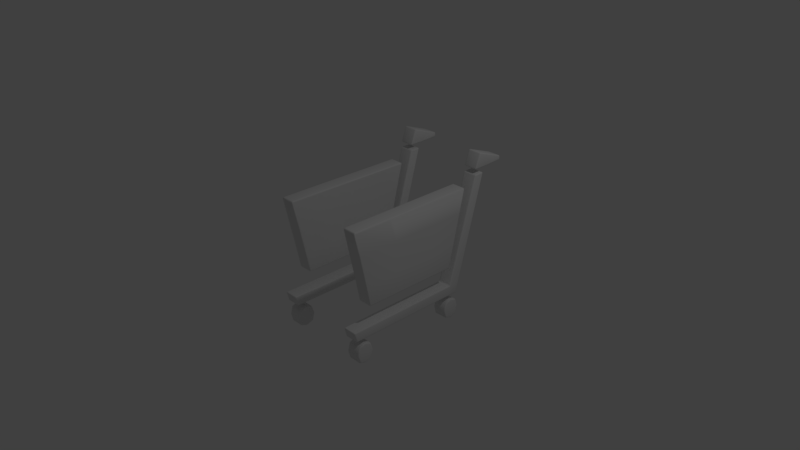 # Source: Shop.blend  (saved by Blender 2.79.0; exported with 4.5.12 LTS)
import bpy
from mathutils import Matrix  # noqa: F401  (used for matrix-valued properties, if any)

bpy.ops.wm.read_factory_settings(use_empty=True)
scene = bpy.context.scene
scene.name = 'Scene'

# ---- collections
col_collection_1 = bpy.data.collections.new('Collection 1'); scene.collection.children.link(col_collection_1)

# ---- materials (node trees are filled in below, after node groups)
mat_material = bpy.data.materials.new('Material')
mat_material.alpha_threshold = 0.0
mat_material.use_transparent_shadow = False
mat_material.roughness = 0.5
mat_material.line_color = (0.0, 0.0, 0.0, 1.0)

# ---- material node trees

# ---- world
world_world = bpy.data.worlds.new('World'); scene.world = world_world
world_world.color = (0.05088, 0.05088, 0.05088)
world_world.use_sun_shadow = False
world_world.sun_shadow_jitter_overblur = 0.0
world_world.cycles.sampling_method = 'MANUAL'

# ---- cameras
cam_camera = bpy.data.cameras.new('Camera')
cam_camera.clip_end = 100.0
cam_camera.lens = 35.0
cam_camera.sensor_width = 32.0
cam_camera.sensor_height = 18.0
cam_camera.ortho_scale = 7.314
cam_camera.dof.focus_distance = 0.0
cam_camera.dof.aperture_fstop = 128.0

# ---- lights
light_lamp = bpy.data.lights.new('Lamp', 'POINT')
light_lamp.transmission_factor = 0.0
light_lamp.cutoff_distance = 30.0
light_lamp.energy = 100.0
light_lamp.shadow_buffer_clip_start = 1.001
light_lamp.shadow_soft_size = 0.1
light_lamp.shadow_maximum_resolution = 0.006
light_lamp.use_absolute_resolution = True

# ---- meshes
me_cube = bpy.data.meshes.new('Cube')
me_cube.from_pydata([(-0.6837, 0.7546, -0.657), (-0.6851, 1.218, 1.026), (-0.6837, 0.9231, -0.657), (-0.6851, 1.448, 1.026), (-0.6851, 1.295, 1.237), (-0.6837, 0.8021, -0.5138), (-0.6851, 1.68, 1.035), (-0.6851, 1.68, 1.096), (-0.6837, 0.9621, -0.5138), (-0.6837, -0.8138, -0.657), (-0.6837, -0.8518, -0.5138), (-0.6837, -0.4928, -0.657), (-0.6837, -0.524, -0.5138), (-0.6837, -0.6785, -0.8677), (-0.6837, -0.6822, -0.723), (-0.6837, -0.6749, -1.012), (-0.6837, -0.8009, -0.8699), (-0.6837, 0.7422, -0.9801), (-0.6837, 0.9324, -0.9733), (-0.6837, 0.7426, -0.7587), (-0.6837, 0.9211, -0.7587), (-0.6851, 1.218, 0.9544), (-0.6851, 1.365, 0.9544), (-0.6837, 0.9569, -0.8654), (-0.6837, 0.7122, -0.8699), (-0.6837, 0.8382, -1.012), (-0.6837, 0.8309, -0.723), (-0.6837, 0.8346, -0.8677), (-0.6837, -0.5562, -0.8654), (-0.6837, -0.592, -0.7587), (-0.6837, -0.7705, -0.7587), (-0.6837, -0.5807, -0.9733), (-0.6837, -0.7709, -0.9801), (-0.6778, 0.4485, 0.8137), (-0.6799, 0.4049, 0.4939), (-0.6804, 0.394, 0.414), (-0.6823, 0.3554, 0.1305), (-0.6828, 0.3454, 0.05697), (-0.6837, 0.7812, -0.2377), (-0.6837, 0.3739, -0.2377), (-0.6837, 0.3102, -0.2377), (-0.6837, -0.07911, -0.2377), (-0.6837, -0.1434, -0.2377), (-0.6837, -0.5915, -0.2377), (-0.6774, 0.5376, 0.8137), (-0.6796, 0.4871, 0.4939), (-0.6802, 0.4745, 0.414), (-0.6822, 0.4296, 0.1305), (-0.6827, 0.418, 0.05697), (-0.6833, -0.2005, 0.8137), (-0.6835, -0.1604, 0.4939), (-0.6835, -0.1504, 0.414), (-0.6837, -0.1149, 0.1305), (-0.6837, -0.1056, 0.05697), (-0.6838, -0.1774, 0.05697), (-0.6838, -0.1878, 0.1305), (-0.6837, -0.2278, 0.414), (-0.6837, -0.2391, 0.4939), (-0.6836, -0.2842, 0.8137), (-0.6839, -0.8125, 0.8137), (-0.6839, -0.7438, 0.4939), (-0.6839, -0.7267, 0.414), (-0.6839, -0.6658, 0.1305), (-0.6839, -0.65, 0.05697), (-0.6825, 0.8512, 0.05697), (-0.6819, 0.8687, 0.1305), (-0.6796, 0.9363, 0.414), (-0.679, 0.9553, 0.4939), (-0.6764, 1.031, 0.8137), (-0.6778, 0.4485, 0.8298), (-0.6774, 0.5376, 0.8298), (-0.6833, -0.2005, 0.8298), (-0.6836, -0.2842, 0.8298), (-0.6839, -0.8125, 0.8298), (-0.6764, 1.031, 0.8298)], [], [(5, 21, 22, 8), (3, 1, 4), (3, 4, 7, 6), (0, 5, 8, 2), (12, 11, 9, 10), (5, 0, 11, 12), (32, 16, 13, 15), (27, 26, 20, 23), (25, 27, 23, 18), (17, 24, 27, 25), (24, 19, 26, 27), (13, 14, 29, 28), (15, 13, 28, 31), (16, 30, 14, 13), (47, 36, 35, 46), (39, 40, 37, 48), (46, 35, 34, 45), (45, 34, 33, 44), (48, 37, 36, 47), (37, 53, 52, 36), (35, 51, 50, 34), (41, 42, 54, 53), (53, 54, 55, 52), (52, 55, 56, 51), (51, 56, 57, 50), (50, 57, 58, 49), (54, 63, 62, 55), (56, 61, 60, 57), (45, 67, 66, 46), (47, 65, 64, 48), (44, 68, 67, 45), (34, 50, 49, 33), (36, 52, 51, 35), (46, 66, 65, 47), (48, 64, 38, 39), (40, 41, 53, 37), (43, 63, 54, 42), (55, 62, 61, 56), (57, 60, 59, 58), (49, 58, 72, 71), (44, 33, 69, 70), (68, 44, 70, 74), (33, 49, 71, 69), (58, 59, 73, 72)])
me_cube.polygons.foreach_set('use_smooth', [True] * 44)
_uv = me_cube.uv_layers.new(name='UVMap')
_uv.uv.foreach_set('vector', [0.7721, 0.2203, 0.8224, 0.1783, 0.8352, 0.1886, 0.7849, 0.2306, 0.1873, 0.8427, 0.1744, 0.8325, 0.2026, 0.8289, 0.1873, 0.8427, 0.2026, 0.8289, 0.2315, 0.859, 0.2255, 0.8666, 0.7077, 0.2717, 0.7218, 0.2623, 0.7346, 0.2726, 0.7351, 0.2937, 0.6672, 0.2185, 0.6484, 0.2241, 0.5891, 0.1765, 0.6126, 0.1748, 0.7218, 0.2623, 0.7077, 0.2717, 0.6484, 0.2241, 0.6672, 0.2185, 0.2054, 0.6313, 0.2124, 0.6266, 0.2225, 0.6347, 0.2191, 0.6423, 0.2225, 0.6347, 0.2259, 0.6271, 0.2323, 0.6322, 0.2326, 0.6428, 0.2191, 0.6423, 0.2225, 0.6347, 0.2326, 0.6428, 0.2329, 0.6533, 0.2054, 0.6313, 0.2124, 0.6266, 0.2225, 0.6347, 0.2191, 0.6423, 0.2124, 0.6266, 0.2195, 0.622, 0.2259, 0.6271, 0.2225, 0.6347, 0.2225, 0.6347, 0.2259, 0.6271, 0.2323, 0.6322, 0.2326, 0.6428, 0.2191, 0.6423, 0.2225, 0.6347, 0.2326, 0.6428, 0.2329, 0.6533, 0.2124, 0.6266, 0.2195, 0.622, 0.2259, 0.6271, 0.2225, 0.6347, 0.7657, 0.7076, 0.7654, 0.7074, 0.7654, 0.7074, 0.7657, 0.7076, 0.7657, 0.7076, 0.7654, 0.7074, 0.7654, 0.7074, 0.7657, 0.7076, 0.7657, 0.7076, 0.7654, 0.7074, 0.7654, 0.7074, 0.7657, 0.7076, 0.7657, 0.7076, 0.7654, 0.7074, 0.7654, 0.7074, 0.7657, 0.7076, 0.7657, 0.7076, 0.7654, 0.7074, 0.7654, 0.7074, 0.7657, 0.7076, 0.7654, 0.7074, 0.7652, 0.7071, 0.7652, 0.7071, 0.7654, 0.7074, 0.7654, 0.7074, 0.7652, 0.7071, 0.7652, 0.7071, 0.7654, 0.7074, 0.7646, 0.7067, 0.7643, 0.7064, 0.7643, 0.7064, 0.7646, 0.7067, 0.7646, 0.7067, 0.7643, 0.7064, 0.7643, 0.7064, 0.7646, 0.7067, 0.7646, 0.7067, 0.7643, 0.7064, 0.7643, 0.7064, 0.7646, 0.7067, 0.7646, 0.7067, 0.7643, 0.7064, 0.7643, 0.7064, 0.7646, 0.7067, 0.7646, 0.7067, 0.7643, 0.7064, 0.7643, 0.7064, 0.7646, 0.7067, 0.7643, 0.7064, 0.764, 0.7062, 0.764, 0.7062, 0.7643, 0.7064, 0.7643, 0.7064, 0.764, 0.7062, 0.764, 0.7062, 0.7643, 0.7064, 0.7657, 0.7076, 0.766, 0.7078, 0.766, 0.7078, 0.7657, 0.7076, 0.7657, 0.7076, 0.766, 0.7078, 0.766, 0.7078, 0.7657, 0.7076, 0.2418, 0.4968, 0.2421, 0.497, 0.2421, 0.497, 0.2418, 0.4968, 0.2415, 0.4965, 0.2412, 0.4963, 0.2406, 0.4958, 0.2415, 0.4965, 0.2415, 0.4965, 0.2412, 0.4963, 0.2406, 0.4958, 0.2415, 0.4965, 0.2418, 0.4968, 0.2421, 0.497, 0.2421, 0.497, 0.2418, 0.4968, 0.2418, 0.4968, 0.2421, 0.497, 0.2421, 0.497, 0.2418, 0.4968, 0.2415, 0.4965, 0.2412, 0.4963, 0.2406, 0.4958, 0.2415, 0.4965, 0.2401, 0.4954, 0.2401, 0.4954, 0.2403, 0.4956, 0.2403, 0.4956, 0.2403, 0.4956, 0.2401, 0.4954, 0.2401, 0.4954, 0.2403, 0.4956, 0.2403, 0.4956, 0.2401, 0.4954, 0.2401, 0.4954, 0.2403, 0.4956, 0.7646, 0.7067, 0.7643, 0.7064, 0.7643, 0.7064, 0.7646, 0.7067, 0.7657, 0.7076, 0.7654, 0.7074, 0.7654, 0.7074, 0.7657, 0.7076, 0.2421, 0.497, 0.2418, 0.4968, 0.2418, 0.4968, 0.2421, 0.497, 0.2415, 0.4965, 0.2406, 0.4958, 0.2406, 0.4958, 0.2415, 0.4965, 0.2403, 0.4956, 0.2401, 0.4954, 0.2401, 0.4954, 0.2403, 0.4956])
me_cube.materials.append(mat_material)
me_cube.use_remesh_preserve_volume = False
me_cube.use_remesh_preserve_attributes = False
me_cube.use_mirror_vertex_groups = False
me_cube.update()

# ---- objects
ob_cube = bpy.data.objects.new('Cube', me_cube)
ob_lamp = bpy.data.objects.new('Lamp', light_lamp)
ob_camera = bpy.data.objects.new('Camera', cam_camera)

# ---- transforms, parenting, visibility, modifiers, constraints
ob_cube.location = (0.0, 0.0, 0.0)
ob_cube.lock_rotations_4d = False
ob_cube.empty_display_type = 'ARROWS'
ob_cube.lineart.crease_threshold = 0.0
_m = ob_cube.modifiers.new('Mirror', 'MIRROR')
_m.use_clip = True
_m = ob_cube.modifiers.new('Solidify', 'SOLIDIFY')
_m.thickness = 0.2
_m.use_even_offset = True
_m.use_quality_normals = True
_m.nonmanifold_thickness_mode = 'FIXED'
_m.nonmanifold_merge_threshold = 0.0003
_m = ob_cube.modifiers.new('Bevel', 'BEVEL')
_m.segments = 3
_m.angle_limit = 1.047
_m.spread = 0.0
ob_lamp.location = (4.076, 1.005, 5.904)
ob_lamp.rotation_euler = (0.6503, 0.05522, 1.866)
ob_lamp.lock_rotations_4d = False
ob_lamp.empty_display_type = 'ARROWS'
ob_lamp.color = (0.0, 0.0, 0.0, 0.0)
ob_lamp.lineart.crease_threshold = 0.0
ob_camera.location = (7.481, -6.508, 5.344)
ob_camera.rotation_euler = (1.109, 0.0, 0.8149)
ob_camera.lock_rotations_4d = False
ob_camera.empty_display_type = 'ARROWS'
ob_camera.color = (0.0, 0.0, 0.0, 0.0)
ob_camera.display_type = 'WIRE'
ob_camera.lineart.crease_threshold = 0.0

# ---- collection membership
col_collection_1.objects.link(ob_cube)
col_collection_1.objects.link(ob_lamp)
col_collection_1.objects.link(ob_camera)

# ---- scene / render settings (as saved in the file)
scene.camera = ob_camera
scene.frame_start = 1; scene.frame_end = 250; scene.frame_set(1)
scene.render.engine = 'BLENDER_EEVEE_NEXT'
scene.render.resolution_percentage = 50
scene.render.dither_intensity = 0.0
scene.cycles.use_denoising = False
scene.cycles.samples = 128
scene.cycles.sampling_pattern = 'TABULATED_SOBOL'
scene.cycles.use_adaptive_sampling = False
scene.cycles.use_light_tree = False
scene.cycles.blur_glossy = 0.0
scene.cycles.sample_clamp_indirect = 0.0
scene.view_settings.view_transform = 'Standard'
bpy.context.view_layer.update()
